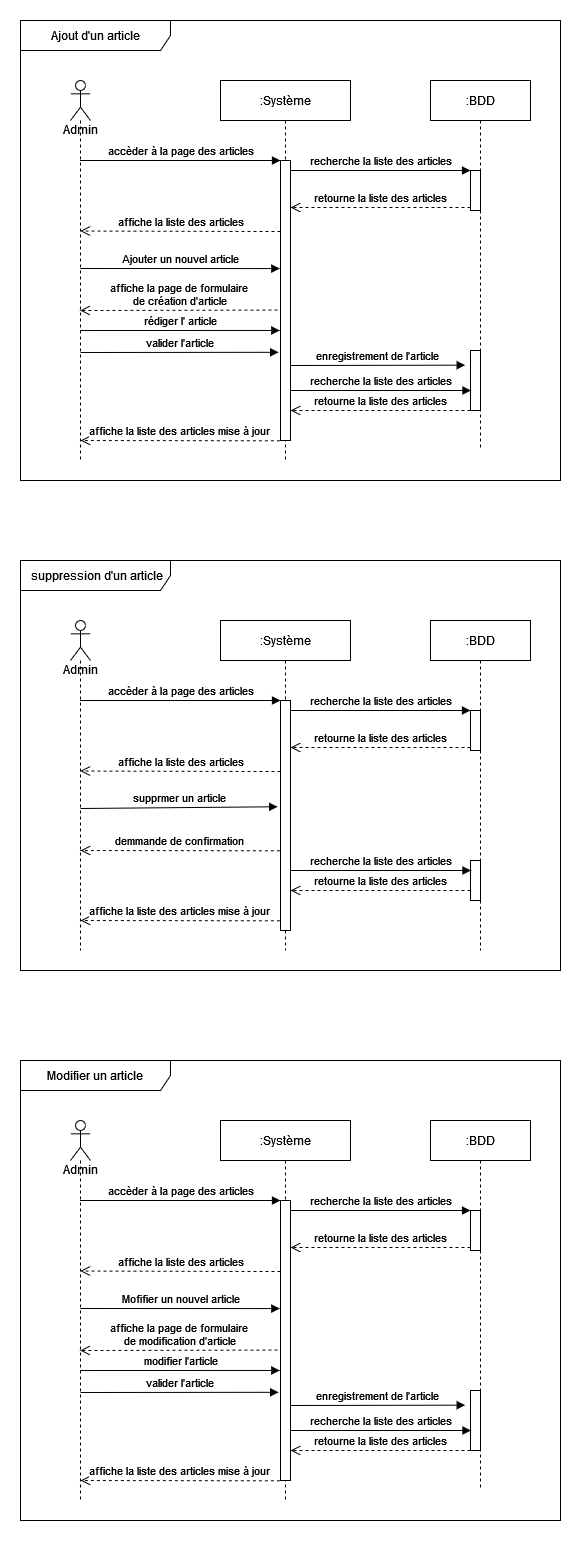

The diagram above was exported from draw.io. Its source (the exported page's mxGraphModel, read from the mxfile embedded in the PNG):
<mxGraphModel dx="782" dy="492" grid="1" gridSize="10" guides="1" tooltips="1" connect="1" arrows="1" fold="1" page="1" pageScale="1" pageWidth="827" pageHeight="1169" math="0" shadow="0">
  <root>
    <mxCell id="0" />
    <mxCell id="1" parent="0" />
    <mxCell id="H7eAP9RenPdxIbKMJ3BP-6" value="Ajout d'un article" style="shape=umlFrame;whiteSpace=wrap;html=1;width=150;height=30;" parent="1" vertex="1">
      <mxGeometry x="300" y="50" width="540" height="460" as="geometry" />
    </mxCell>
    <mxCell id="8q4a00Bn_CUArFc1nisP-1" value="Admin" style="shape=umlLifeline;participant=umlActor;perimeter=lifelinePerimeter;whiteSpace=wrap;html=1;container=1;collapsible=0;recursiveResize=0;verticalAlign=top;spacingTop=36;outlineConnect=0;" parent="1" vertex="1">
      <mxGeometry x="350" y="110" width="20" height="380" as="geometry" />
    </mxCell>
    <mxCell id="8q4a00Bn_CUArFc1nisP-3" value=":Système" style="shape=umlLifeline;perimeter=lifelinePerimeter;whiteSpace=wrap;html=1;container=1;collapsible=0;recursiveResize=0;outlineConnect=0;" parent="1" vertex="1">
      <mxGeometry x="500" y="110" width="130" height="380" as="geometry" />
    </mxCell>
    <mxCell id="8q4a00Bn_CUArFc1nisP-6" value="" style="html=1;points=[];perimeter=orthogonalPerimeter;" parent="8q4a00Bn_CUArFc1nisP-3" vertex="1">
      <mxGeometry x="60" y="80" width="10" height="280" as="geometry" />
    </mxCell>
    <mxCell id="8q4a00Bn_CUArFc1nisP-16" value="&lt;div&gt;affiche la page de formulaire&lt;/div&gt;&lt;div&gt;&amp;nbsp;de création d'article&lt;/div&gt;" style="html=1;verticalAlign=bottom;endArrow=open;dashed=1;endSize=8;rounded=0;exitX=-0.309;exitY=0.534;exitDx=0;exitDy=0;exitPerimeter=0;" parent="8q4a00Bn_CUArFc1nisP-3" source="8q4a00Bn_CUArFc1nisP-6" edge="1">
      <mxGeometry relative="1" as="geometry">
        <mxPoint x="40" y="230" as="sourcePoint" />
        <mxPoint x="-140.33333333333348" y="230" as="targetPoint" />
      </mxGeometry>
    </mxCell>
    <mxCell id="F1d2dgdGxcfGsHl3p7ya-1" value="rédiger l' article" style="html=1;verticalAlign=bottom;endArrow=block;rounded=0;entryX=-0.067;entryY=0.607;entryDx=0;entryDy=0;entryPerimeter=0;" parent="8q4a00Bn_CUArFc1nisP-3" target="8q4a00Bn_CUArFc1nisP-6" edge="1">
      <mxGeometry width="80" relative="1" as="geometry">
        <mxPoint x="-140.0000000000001" y="250" as="sourcePoint" />
        <mxPoint x="40" y="250" as="targetPoint" />
      </mxGeometry>
    </mxCell>
    <mxCell id="F1d2dgdGxcfGsHl3p7ya-3" value="enregistrement de l'article" style="html=1;verticalAlign=bottom;endArrow=block;rounded=0;entryX=-0.533;entryY=0.161;entryDx=0;entryDy=0;entryPerimeter=0;" parent="8q4a00Bn_CUArFc1nisP-3" edge="1">
      <mxGeometry width="80" relative="1" as="geometry">
        <mxPoint x="70" y="285" as="sourcePoint" />
        <mxPoint x="244.67000000000007" y="284.65999999999997" as="targetPoint" />
      </mxGeometry>
    </mxCell>
    <mxCell id="8q4a00Bn_CUArFc1nisP-7" value="accèder à la page des articles" style="html=1;verticalAlign=bottom;endArrow=block;entryX=0;entryY=0;rounded=0;" parent="1" source="8q4a00Bn_CUArFc1nisP-1" target="8q4a00Bn_CUArFc1nisP-6" edge="1">
      <mxGeometry relative="1" as="geometry">
        <mxPoint x="470" y="190" as="sourcePoint" />
      </mxGeometry>
    </mxCell>
    <mxCell id="8q4a00Bn_CUArFc1nisP-8" value="affiche la liste des articles" style="html=1;verticalAlign=bottom;endArrow=open;dashed=1;endSize=8;rounded=0;" parent="1" edge="1">
      <mxGeometry relative="1" as="geometry">
        <mxPoint x="359.6666666666665" y="260.5" as="targetPoint" />
        <mxPoint x="560" y="261" as="sourcePoint" />
      </mxGeometry>
    </mxCell>
    <mxCell id="8q4a00Bn_CUArFc1nisP-9" value=":BDD" style="shape=umlLifeline;perimeter=lifelinePerimeter;whiteSpace=wrap;html=1;container=1;collapsible=0;recursiveResize=0;outlineConnect=0;" parent="1" vertex="1">
      <mxGeometry x="710" y="110" width="100" height="370" as="geometry" />
    </mxCell>
    <mxCell id="8q4a00Bn_CUArFc1nisP-10" value="" style="html=1;points=[];perimeter=orthogonalPerimeter;" parent="8q4a00Bn_CUArFc1nisP-9" vertex="1">
      <mxGeometry x="40" y="90" width="10" height="40" as="geometry" />
    </mxCell>
    <mxCell id="F1d2dgdGxcfGsHl3p7ya-2" value="" style="html=1;points=[];perimeter=orthogonalPerimeter;" parent="8q4a00Bn_CUArFc1nisP-9" vertex="1">
      <mxGeometry x="40" y="270" width="10" height="60" as="geometry" />
    </mxCell>
    <mxCell id="F1d2dgdGxcfGsHl3p7ya-4" value="retourne la liste des articles" style="html=1;verticalAlign=bottom;endArrow=open;dashed=1;endSize=8;exitX=0;exitY=0.95;rounded=0;" parent="8q4a00Bn_CUArFc1nisP-9" edge="1">
      <mxGeometry relative="1" as="geometry">
        <mxPoint x="-140" y="330" as="targetPoint" />
        <mxPoint x="40" y="330" as="sourcePoint" />
      </mxGeometry>
    </mxCell>
    <mxCell id="8q4a00Bn_CUArFc1nisP-12" value="retourne la liste des articles" style="html=1;verticalAlign=bottom;endArrow=open;dashed=1;endSize=8;exitX=0;exitY=0.95;rounded=0;" parent="1" edge="1">
      <mxGeometry relative="1" as="geometry">
        <mxPoint x="570" y="237" as="targetPoint" />
        <mxPoint x="750" y="237" as="sourcePoint" />
      </mxGeometry>
    </mxCell>
    <mxCell id="8q4a00Bn_CUArFc1nisP-11" value="recherche la liste des articles" style="html=1;verticalAlign=bottom;endArrow=block;entryX=0;entryY=0;rounded=0;" parent="1" target="8q4a00Bn_CUArFc1nisP-10" edge="1">
      <mxGeometry relative="1" as="geometry">
        <mxPoint x="570" y="200" as="sourcePoint" />
      </mxGeometry>
    </mxCell>
    <mxCell id="8q4a00Bn_CUArFc1nisP-15" value="Ajouter un nouvel article" style="html=1;verticalAlign=bottom;endArrow=block;rounded=0;entryX=-0.067;entryY=0.386;entryDx=0;entryDy=0;entryPerimeter=0;" parent="1" target="8q4a00Bn_CUArFc1nisP-6" edge="1">
      <mxGeometry width="80" relative="1" as="geometry">
        <mxPoint x="360" y="298" as="sourcePoint" />
        <mxPoint x="540" y="298" as="targetPoint" />
      </mxGeometry>
    </mxCell>
    <mxCell id="H7eAP9RenPdxIbKMJ3BP-1" value="&lt;div&gt;affiche la liste des articles mise à jour&lt;br&gt;&lt;/div&gt;" style="html=1;verticalAlign=bottom;endArrow=open;dashed=1;endSize=8;rounded=0;exitX=-0.067;exitY=1.001;exitDx=0;exitDy=0;exitPerimeter=0;" parent="1" source="8q4a00Bn_CUArFc1nisP-6" edge="1">
      <mxGeometry relative="1" as="geometry">
        <mxPoint x="540.33" y="470" as="sourcePoint" />
        <mxPoint x="359.9966666666665" y="470" as="targetPoint" />
      </mxGeometry>
    </mxCell>
    <mxCell id="H7eAP9RenPdxIbKMJ3BP-2" value="valider l'article" style="html=1;verticalAlign=bottom;endArrow=block;rounded=0;entryX=-0.188;entryY=0.685;entryDx=0;entryDy=0;entryPerimeter=0;" parent="1" target="8q4a00Bn_CUArFc1nisP-6" edge="1">
      <mxGeometry width="80" relative="1" as="geometry">
        <mxPoint x="360" y="382" as="sourcePoint" />
        <mxPoint x="540" y="382" as="targetPoint" />
      </mxGeometry>
    </mxCell>
    <mxCell id="H7eAP9RenPdxIbKMJ3BP-3" value="recherche la liste des articles" style="html=1;verticalAlign=bottom;endArrow=block;entryX=0;entryY=0;rounded=0;" parent="1" edge="1">
      <mxGeometry relative="1" as="geometry">
        <mxPoint x="570" y="420" as="sourcePoint" />
        <mxPoint x="750.5" y="420" as="targetPoint" />
      </mxGeometry>
    </mxCell>
    <mxCell id="H7eAP9RenPdxIbKMJ3BP-8" value="&amp;nbsp;suppression d'un article" style="shape=umlFrame;whiteSpace=wrap;html=1;width=150;height=30;" parent="1" vertex="1">
      <mxGeometry x="300" y="590" width="540" height="410" as="geometry" />
    </mxCell>
    <mxCell id="H7eAP9RenPdxIbKMJ3BP-9" value="Admin" style="shape=umlLifeline;participant=umlActor;perimeter=lifelinePerimeter;whiteSpace=wrap;html=1;container=1;collapsible=0;recursiveResize=0;verticalAlign=top;spacingTop=36;outlineConnect=0;" parent="1" vertex="1">
      <mxGeometry x="350" y="650" width="20" height="330" as="geometry" />
    </mxCell>
    <mxCell id="H7eAP9RenPdxIbKMJ3BP-10" value=":Système" style="shape=umlLifeline;perimeter=lifelinePerimeter;whiteSpace=wrap;html=1;container=1;collapsible=0;recursiveResize=0;outlineConnect=0;" parent="1" vertex="1">
      <mxGeometry x="500" y="650" width="130" height="330" as="geometry" />
    </mxCell>
    <mxCell id="H7eAP9RenPdxIbKMJ3BP-11" value="" style="html=1;points=[];perimeter=orthogonalPerimeter;" parent="H7eAP9RenPdxIbKMJ3BP-10" vertex="1">
      <mxGeometry x="60" y="80" width="10" height="230" as="geometry" />
    </mxCell>
    <mxCell id="H7eAP9RenPdxIbKMJ3BP-15" value="accèder à la page des articles" style="html=1;verticalAlign=bottom;endArrow=block;entryX=0;entryY=0;rounded=0;" parent="1" source="H7eAP9RenPdxIbKMJ3BP-9" target="H7eAP9RenPdxIbKMJ3BP-11" edge="1">
      <mxGeometry relative="1" as="geometry">
        <mxPoint x="470" y="730" as="sourcePoint" />
      </mxGeometry>
    </mxCell>
    <mxCell id="H7eAP9RenPdxIbKMJ3BP-16" value="affiche la liste des articles" style="html=1;verticalAlign=bottom;endArrow=open;dashed=1;endSize=8;rounded=0;" parent="1" edge="1">
      <mxGeometry relative="1" as="geometry">
        <mxPoint x="359.6666666666665" y="800.5000000000001" as="targetPoint" />
        <mxPoint x="560" y="801" as="sourcePoint" />
      </mxGeometry>
    </mxCell>
    <mxCell id="H7eAP9RenPdxIbKMJ3BP-17" value=":BDD" style="shape=umlLifeline;perimeter=lifelinePerimeter;whiteSpace=wrap;html=1;container=1;collapsible=0;recursiveResize=0;outlineConnect=0;" parent="1" vertex="1">
      <mxGeometry x="710" y="650" width="100" height="330" as="geometry" />
    </mxCell>
    <mxCell id="H7eAP9RenPdxIbKMJ3BP-18" value="" style="html=1;points=[];perimeter=orthogonalPerimeter;" parent="H7eAP9RenPdxIbKMJ3BP-17" vertex="1">
      <mxGeometry x="40" y="90" width="10" height="40" as="geometry" />
    </mxCell>
    <mxCell id="H7eAP9RenPdxIbKMJ3BP-19" value="" style="html=1;points=[];perimeter=orthogonalPerimeter;" parent="H7eAP9RenPdxIbKMJ3BP-17" vertex="1">
      <mxGeometry x="40" y="240" width="10" height="40" as="geometry" />
    </mxCell>
    <mxCell id="H7eAP9RenPdxIbKMJ3BP-20" value="retourne la liste des articles" style="html=1;verticalAlign=bottom;endArrow=open;dashed=1;endSize=8;exitX=0;exitY=0.95;rounded=0;" parent="H7eAP9RenPdxIbKMJ3BP-17" edge="1">
      <mxGeometry relative="1" as="geometry">
        <mxPoint x="-140" y="270" as="targetPoint" />
        <mxPoint x="40" y="270" as="sourcePoint" />
      </mxGeometry>
    </mxCell>
    <mxCell id="H7eAP9RenPdxIbKMJ3BP-21" value="retourne la liste des articles" style="html=1;verticalAlign=bottom;endArrow=open;dashed=1;endSize=8;exitX=0;exitY=0.95;rounded=0;" parent="1" edge="1">
      <mxGeometry relative="1" as="geometry">
        <mxPoint x="570" y="777" as="targetPoint" />
        <mxPoint x="750" y="777" as="sourcePoint" />
      </mxGeometry>
    </mxCell>
    <mxCell id="H7eAP9RenPdxIbKMJ3BP-22" value="recherche la liste des articles" style="html=1;verticalAlign=bottom;endArrow=block;entryX=0;entryY=0;rounded=0;" parent="1" target="H7eAP9RenPdxIbKMJ3BP-18" edge="1">
      <mxGeometry relative="1" as="geometry">
        <mxPoint x="570" y="740" as="sourcePoint" />
      </mxGeometry>
    </mxCell>
    <mxCell id="H7eAP9RenPdxIbKMJ3BP-23" value="supprmer un article" style="html=1;verticalAlign=bottom;endArrow=block;rounded=0;entryX=-0.283;entryY=0.462;entryDx=0;entryDy=0;entryPerimeter=0;" parent="1" target="H7eAP9RenPdxIbKMJ3BP-11" edge="1">
      <mxGeometry width="80" relative="1" as="geometry">
        <mxPoint x="360" y="838.0000000000001" as="sourcePoint" />
        <mxPoint x="540" y="838" as="targetPoint" />
      </mxGeometry>
    </mxCell>
    <mxCell id="H7eAP9RenPdxIbKMJ3BP-24" value="&lt;div&gt;affiche la liste des articles mise à jour&lt;br&gt;&lt;/div&gt;" style="html=1;verticalAlign=bottom;endArrow=open;dashed=1;endSize=8;rounded=0;exitX=-0.067;exitY=1.001;exitDx=0;exitDy=0;exitPerimeter=0;" parent="1" edge="1">
      <mxGeometry relative="1" as="geometry">
        <mxPoint x="559.3299999999999" y="950.2799999999997" as="sourcePoint" />
        <mxPoint x="359.9966666666662" y="950" as="targetPoint" />
      </mxGeometry>
    </mxCell>
    <mxCell id="H7eAP9RenPdxIbKMJ3BP-26" value="recherche la liste des articles" style="html=1;verticalAlign=bottom;endArrow=block;entryX=0;entryY=0;rounded=0;" parent="1" edge="1">
      <mxGeometry relative="1" as="geometry">
        <mxPoint x="570" y="900" as="sourcePoint" />
        <mxPoint x="750.5000000000002" y="900" as="targetPoint" />
      </mxGeometry>
    </mxCell>
    <mxCell id="H7eAP9RenPdxIbKMJ3BP-27" value="demmande de confirmation" style="html=1;verticalAlign=bottom;endArrow=open;dashed=1;endSize=8;rounded=0;exitX=-0.067;exitY=1.001;exitDx=0;exitDy=0;exitPerimeter=0;" parent="1" edge="1">
      <mxGeometry relative="1" as="geometry">
        <mxPoint x="559.3299999999999" y="880.2799999999997" as="sourcePoint" />
        <mxPoint x="359.9966666666662" y="880" as="targetPoint" />
      </mxGeometry>
    </mxCell>
    <mxCell id="jF5_rtIYn78qOZBHfOkD-20" value="Modifier un article" style="shape=umlFrame;whiteSpace=wrap;html=1;width=150;height=30;" parent="1" vertex="1">
      <mxGeometry x="300" y="1090" width="540" height="460" as="geometry" />
    </mxCell>
    <mxCell id="jF5_rtIYn78qOZBHfOkD-21" value="Admin" style="shape=umlLifeline;participant=umlActor;perimeter=lifelinePerimeter;whiteSpace=wrap;html=1;container=1;collapsible=0;recursiveResize=0;verticalAlign=top;spacingTop=36;outlineConnect=0;" parent="1" vertex="1">
      <mxGeometry x="350" y="1150" width="20" height="380" as="geometry" />
    </mxCell>
    <mxCell id="jF5_rtIYn78qOZBHfOkD-22" value=":Système" style="shape=umlLifeline;perimeter=lifelinePerimeter;whiteSpace=wrap;html=1;container=1;collapsible=0;recursiveResize=0;outlineConnect=0;" parent="1" vertex="1">
      <mxGeometry x="500" y="1150" width="130" height="380" as="geometry" />
    </mxCell>
    <mxCell id="jF5_rtIYn78qOZBHfOkD-23" value="" style="html=1;points=[];perimeter=orthogonalPerimeter;" parent="jF5_rtIYn78qOZBHfOkD-22" vertex="1">
      <mxGeometry x="60" y="80" width="10" height="280" as="geometry" />
    </mxCell>
    <mxCell id="jF5_rtIYn78qOZBHfOkD-24" value="&lt;div&gt;affiche la page de formulaire&lt;/div&gt;&lt;div&gt;&amp;nbsp;de modification d'article&lt;/div&gt;" style="html=1;verticalAlign=bottom;endArrow=open;dashed=1;endSize=8;rounded=0;exitX=-0.309;exitY=0.534;exitDx=0;exitDy=0;exitPerimeter=0;" parent="jF5_rtIYn78qOZBHfOkD-22" source="jF5_rtIYn78qOZBHfOkD-23" edge="1">
      <mxGeometry relative="1" as="geometry">
        <mxPoint x="40" y="230" as="sourcePoint" />
        <mxPoint x="-140.33333333333348" y="230" as="targetPoint" />
      </mxGeometry>
    </mxCell>
    <mxCell id="jF5_rtIYn78qOZBHfOkD-25" value="modifier l'article" style="html=1;verticalAlign=bottom;endArrow=block;rounded=0;entryX=-0.067;entryY=0.607;entryDx=0;entryDy=0;entryPerimeter=0;" parent="jF5_rtIYn78qOZBHfOkD-22" target="jF5_rtIYn78qOZBHfOkD-23" edge="1">
      <mxGeometry width="80" relative="1" as="geometry">
        <mxPoint x="-140.0000000000001" y="250" as="sourcePoint" />
        <mxPoint x="40" y="250" as="targetPoint" />
      </mxGeometry>
    </mxCell>
    <mxCell id="jF5_rtIYn78qOZBHfOkD-26" value="enregistrement de l'article" style="html=1;verticalAlign=bottom;endArrow=block;rounded=0;entryX=-0.533;entryY=0.161;entryDx=0;entryDy=0;entryPerimeter=0;" parent="jF5_rtIYn78qOZBHfOkD-22" edge="1">
      <mxGeometry width="80" relative="1" as="geometry">
        <mxPoint x="70" y="285" as="sourcePoint" />
        <mxPoint x="244.67000000000007" y="284.65999999999997" as="targetPoint" />
      </mxGeometry>
    </mxCell>
    <mxCell id="jF5_rtIYn78qOZBHfOkD-27" value="accèder à la page des articles" style="html=1;verticalAlign=bottom;endArrow=block;entryX=0;entryY=0;rounded=0;" parent="1" source="jF5_rtIYn78qOZBHfOkD-21" target="jF5_rtIYn78qOZBHfOkD-23" edge="1">
      <mxGeometry relative="1" as="geometry">
        <mxPoint x="470" y="1230" as="sourcePoint" />
      </mxGeometry>
    </mxCell>
    <mxCell id="jF5_rtIYn78qOZBHfOkD-28" value="affiche la liste des articles" style="html=1;verticalAlign=bottom;endArrow=open;dashed=1;endSize=8;rounded=0;" parent="1" edge="1">
      <mxGeometry relative="1" as="geometry">
        <mxPoint x="359.66666666666674" y="1300.5" as="targetPoint" />
        <mxPoint x="560" y="1301" as="sourcePoint" />
      </mxGeometry>
    </mxCell>
    <mxCell id="jF5_rtIYn78qOZBHfOkD-29" value=":BDD" style="shape=umlLifeline;perimeter=lifelinePerimeter;whiteSpace=wrap;html=1;container=1;collapsible=0;recursiveResize=0;outlineConnect=0;" parent="1" vertex="1">
      <mxGeometry x="710" y="1150" width="100" height="370" as="geometry" />
    </mxCell>
    <mxCell id="jF5_rtIYn78qOZBHfOkD-30" value="" style="html=1;points=[];perimeter=orthogonalPerimeter;" parent="jF5_rtIYn78qOZBHfOkD-29" vertex="1">
      <mxGeometry x="40" y="90" width="10" height="40" as="geometry" />
    </mxCell>
    <mxCell id="jF5_rtIYn78qOZBHfOkD-31" value="" style="html=1;points=[];perimeter=orthogonalPerimeter;" parent="jF5_rtIYn78qOZBHfOkD-29" vertex="1">
      <mxGeometry x="40" y="270" width="10" height="60" as="geometry" />
    </mxCell>
    <mxCell id="jF5_rtIYn78qOZBHfOkD-32" value="retourne la liste des articles" style="html=1;verticalAlign=bottom;endArrow=open;dashed=1;endSize=8;exitX=0;exitY=0.95;rounded=0;" parent="jF5_rtIYn78qOZBHfOkD-29" edge="1">
      <mxGeometry relative="1" as="geometry">
        <mxPoint x="-140" y="330" as="targetPoint" />
        <mxPoint x="40" y="330" as="sourcePoint" />
      </mxGeometry>
    </mxCell>
    <mxCell id="jF5_rtIYn78qOZBHfOkD-33" value="retourne la liste des articles" style="html=1;verticalAlign=bottom;endArrow=open;dashed=1;endSize=8;exitX=0;exitY=0.95;rounded=0;" parent="1" edge="1">
      <mxGeometry relative="1" as="geometry">
        <mxPoint x="570" y="1277" as="targetPoint" />
        <mxPoint x="750" y="1277" as="sourcePoint" />
      </mxGeometry>
    </mxCell>
    <mxCell id="jF5_rtIYn78qOZBHfOkD-34" value="recherche la liste des articles" style="html=1;verticalAlign=bottom;endArrow=block;entryX=0;entryY=0;rounded=0;" parent="1" target="jF5_rtIYn78qOZBHfOkD-30" edge="1">
      <mxGeometry relative="1" as="geometry">
        <mxPoint x="570" y="1240" as="sourcePoint" />
      </mxGeometry>
    </mxCell>
    <mxCell id="jF5_rtIYn78qOZBHfOkD-35" value="Mofifier un nouvel article" style="html=1;verticalAlign=bottom;endArrow=block;rounded=0;entryX=-0.067;entryY=0.386;entryDx=0;entryDy=0;entryPerimeter=0;" parent="1" target="jF5_rtIYn78qOZBHfOkD-23" edge="1">
      <mxGeometry width="80" relative="1" as="geometry">
        <mxPoint x="360" y="1338" as="sourcePoint" />
        <mxPoint x="540" y="1338" as="targetPoint" />
      </mxGeometry>
    </mxCell>
    <mxCell id="jF5_rtIYn78qOZBHfOkD-36" value="&lt;div&gt;affiche la liste des articles mise à jour&lt;br&gt;&lt;/div&gt;" style="html=1;verticalAlign=bottom;endArrow=open;dashed=1;endSize=8;rounded=0;exitX=-0.067;exitY=1.001;exitDx=0;exitDy=0;exitPerimeter=0;" parent="1" source="jF5_rtIYn78qOZBHfOkD-23" edge="1">
      <mxGeometry relative="1" as="geometry">
        <mxPoint x="540.33" y="1510" as="sourcePoint" />
        <mxPoint x="359.99666666666667" y="1510" as="targetPoint" />
      </mxGeometry>
    </mxCell>
    <mxCell id="jF5_rtIYn78qOZBHfOkD-37" value="valider l'article" style="html=1;verticalAlign=bottom;endArrow=block;rounded=0;entryX=-0.188;entryY=0.685;entryDx=0;entryDy=0;entryPerimeter=0;" parent="1" target="jF5_rtIYn78qOZBHfOkD-23" edge="1">
      <mxGeometry width="80" relative="1" as="geometry">
        <mxPoint x="360" y="1422" as="sourcePoint" />
        <mxPoint x="540" y="1422" as="targetPoint" />
      </mxGeometry>
    </mxCell>
    <mxCell id="jF5_rtIYn78qOZBHfOkD-38" value="recherche la liste des articles" style="html=1;verticalAlign=bottom;endArrow=block;entryX=0;entryY=0;rounded=0;" parent="1" edge="1">
      <mxGeometry relative="1" as="geometry">
        <mxPoint x="570" y="1460" as="sourcePoint" />
        <mxPoint x="750.5" y="1460" as="targetPoint" />
      </mxGeometry>
    </mxCell>
  </root>
</mxGraphModel>